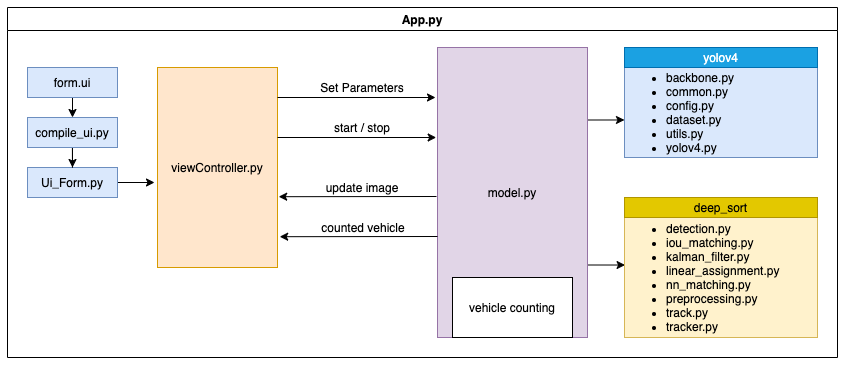

The diagram above was exported from draw.io. Its source (the exported page's mxGraphModel, read from the mxfile embedded in the PNG):
<mxGraphModel dx="652" dy="430" grid="1" gridSize="10" guides="1" tooltips="1" connect="1" arrows="1" fold="1" page="1" pageScale="1" pageWidth="827" pageHeight="1169" math="0" shadow="0">
  <root>
    <mxCell id="W78v93zbbZwTgB5uzgz9-0" />
    <mxCell id="W78v93zbbZwTgB5uzgz9-1" parent="W78v93zbbZwTgB5uzgz9-0" />
    <mxCell id="fvZbAWrm1s7gXed9DRv9-0" value="viewController.py" style="rounded=0;whiteSpace=wrap;html=1;fillColor=#ffe6cc;strokeColor=#d79b00;" vertex="1" parent="W78v93zbbZwTgB5uzgz9-1">
      <mxGeometry x="360" y="250" width="120" height="200" as="geometry" />
    </mxCell>
    <mxCell id="dfahKzyQVKoHZNZVdZQ7-0" style="edgeStyle=orthogonalEdgeStyle;rounded=0;orthogonalLoop=1;jettySize=auto;html=1;exitX=1;exitY=0.25;exitDx=0;exitDy=0;entryX=0;entryY=0.576;entryDx=0;entryDy=0;entryPerimeter=0;" edge="1" parent="W78v93zbbZwTgB5uzgz9-1" source="fvZbAWrm1s7gXed9DRv9-1" target="fvZbAWrm1s7gXed9DRv9-35">
      <mxGeometry relative="1" as="geometry" />
    </mxCell>
    <mxCell id="dfahKzyQVKoHZNZVdZQ7-1" style="edgeStyle=orthogonalEdgeStyle;rounded=0;orthogonalLoop=1;jettySize=auto;html=1;exitX=1;exitY=0.75;exitDx=0;exitDy=0;entryX=0.003;entryY=0.396;entryDx=0;entryDy=0;entryPerimeter=0;" edge="1" parent="W78v93zbbZwTgB5uzgz9-1" source="fvZbAWrm1s7gXed9DRv9-1" target="fvZbAWrm1s7gXed9DRv9-37">
      <mxGeometry relative="1" as="geometry" />
    </mxCell>
    <mxCell id="fvZbAWrm1s7gXed9DRv9-1" value="model.py" style="rounded=0;whiteSpace=wrap;html=1;fillColor=#e1d5e7;strokeColor=#9673a6;" vertex="1" parent="W78v93zbbZwTgB5uzgz9-1">
      <mxGeometry x="640" y="230" width="150" height="290" as="geometry" />
    </mxCell>
    <mxCell id="fvZbAWrm1s7gXed9DRv9-3" value="" style="endArrow=classic;html=1;" edge="1" parent="W78v93zbbZwTgB5uzgz9-1">
      <mxGeometry width="50" height="50" relative="1" as="geometry">
        <mxPoint x="480" y="280" as="sourcePoint" />
        <mxPoint x="638" y="280" as="targetPoint" />
      </mxGeometry>
    </mxCell>
    <mxCell id="fvZbAWrm1s7gXed9DRv9-4" value="Set Parameters" style="text;html=1;strokeColor=none;fillColor=none;align=center;verticalAlign=middle;whiteSpace=wrap;rounded=0;" vertex="1" parent="W78v93zbbZwTgB5uzgz9-1">
      <mxGeometry x="510" y="260" width="110" height="20" as="geometry" />
    </mxCell>
    <mxCell id="fvZbAWrm1s7gXed9DRv9-6" value="" style="endArrow=classic;html=1;entryX=-0.011;entryY=0.15;entryDx=0;entryDy=0;entryPerimeter=0;" edge="1" parent="W78v93zbbZwTgB5uzgz9-1">
      <mxGeometry width="50" height="50" relative="1" as="geometry">
        <mxPoint x="480" y="320" as="sourcePoint" />
        <mxPoint x="638.6799999999998" y="320" as="targetPoint" />
      </mxGeometry>
    </mxCell>
    <mxCell id="fvZbAWrm1s7gXed9DRv9-7" value="start / stop" style="text;html=1;strokeColor=none;fillColor=none;align=center;verticalAlign=middle;whiteSpace=wrap;rounded=0;" vertex="1" parent="W78v93zbbZwTgB5uzgz9-1">
      <mxGeometry x="510" y="300" width="110" height="20" as="geometry" />
    </mxCell>
    <mxCell id="fvZbAWrm1s7gXed9DRv9-8" value="" style="endArrow=classic;html=1;entryX=1.01;entryY=0.646;entryDx=0;entryDy=0;entryPerimeter=0;" edge="1" parent="W78v93zbbZwTgB5uzgz9-1" target="fvZbAWrm1s7gXed9DRv9-0">
      <mxGeometry width="50" height="50" relative="1" as="geometry">
        <mxPoint x="639" y="379" as="sourcePoint" />
        <mxPoint x="580" y="330" as="targetPoint" />
      </mxGeometry>
    </mxCell>
    <mxCell id="fvZbAWrm1s7gXed9DRv9-9" value="update image" style="text;html=1;strokeColor=none;fillColor=none;align=center;verticalAlign=middle;whiteSpace=wrap;rounded=0;" vertex="1" parent="W78v93zbbZwTgB5uzgz9-1">
      <mxGeometry x="510" y="360" width="110" height="20" as="geometry" />
    </mxCell>
    <mxCell id="fvZbAWrm1s7gXed9DRv9-10" value="counted vehicle" style="text;html=1;strokeColor=none;fillColor=none;align=center;verticalAlign=middle;whiteSpace=wrap;rounded=0;" vertex="1" parent="W78v93zbbZwTgB5uzgz9-1">
      <mxGeometry x="511" y="400" width="110" height="20" as="geometry" />
    </mxCell>
    <mxCell id="fvZbAWrm1s7gXed9DRv9-11" value="" style="endArrow=classic;html=1;entryX=1.01;entryY=0.646;entryDx=0;entryDy=0;entryPerimeter=0;" edge="1" parent="W78v93zbbZwTgB5uzgz9-1">
      <mxGeometry width="50" height="50" relative="1" as="geometry">
        <mxPoint x="640" y="419" as="sourcePoint" />
        <mxPoint x="482.20000000000005" y="419.20000000000005" as="targetPoint" />
      </mxGeometry>
    </mxCell>
    <mxCell id="fvZbAWrm1s7gXed9DRv9-28" style="edgeStyle=orthogonalEdgeStyle;rounded=0;orthogonalLoop=1;jettySize=auto;html=1;exitX=1;exitY=0.5;exitDx=0;exitDy=0;entryX=-0.025;entryY=0.575;entryDx=0;entryDy=0;entryPerimeter=0;" edge="1" parent="W78v93zbbZwTgB5uzgz9-1" source="fvZbAWrm1s7gXed9DRv9-21" target="fvZbAWrm1s7gXed9DRv9-0">
      <mxGeometry relative="1" as="geometry" />
    </mxCell>
    <mxCell id="fvZbAWrm1s7gXed9DRv9-21" value="Ui_Form.py" style="rounded=0;whiteSpace=wrap;html=1;fillColor=#dae8fc;strokeColor=#6c8ebf;" vertex="1" parent="W78v93zbbZwTgB5uzgz9-1">
      <mxGeometry x="230" y="350" width="90" height="30" as="geometry" />
    </mxCell>
    <mxCell id="fvZbAWrm1s7gXed9DRv9-22" style="edgeStyle=orthogonalEdgeStyle;rounded=0;orthogonalLoop=1;jettySize=auto;html=1;exitX=0.5;exitY=1;exitDx=0;exitDy=0;entryX=0.5;entryY=0;entryDx=0;entryDy=0;" edge="1" parent="W78v93zbbZwTgB5uzgz9-1" source="fvZbAWrm1s7gXed9DRv9-23" target="fvZbAWrm1s7gXed9DRv9-25">
      <mxGeometry relative="1" as="geometry" />
    </mxCell>
    <mxCell id="fvZbAWrm1s7gXed9DRv9-23" value="form.ui" style="rounded=0;whiteSpace=wrap;html=1;fillColor=#dae8fc;strokeColor=#6c8ebf;" vertex="1" parent="W78v93zbbZwTgB5uzgz9-1">
      <mxGeometry x="230" y="250" width="90" height="30" as="geometry" />
    </mxCell>
    <mxCell id="fvZbAWrm1s7gXed9DRv9-24" style="edgeStyle=orthogonalEdgeStyle;rounded=0;orthogonalLoop=1;jettySize=auto;html=1;entryX=0.5;entryY=0;entryDx=0;entryDy=0;" edge="1" parent="W78v93zbbZwTgB5uzgz9-1" source="fvZbAWrm1s7gXed9DRv9-25" target="fvZbAWrm1s7gXed9DRv9-21">
      <mxGeometry relative="1" as="geometry" />
    </mxCell>
    <mxCell id="fvZbAWrm1s7gXed9DRv9-25" value="compile_ui.py" style="rounded=0;whiteSpace=wrap;html=1;fillColor=#dae8fc;strokeColor=#6c8ebf;" vertex="1" parent="W78v93zbbZwTgB5uzgz9-1">
      <mxGeometry x="230" y="300" width="90" height="30" as="geometry" />
    </mxCell>
    <mxCell id="fvZbAWrm1s7gXed9DRv9-27" value="App.py" style="swimlane;" vertex="1" parent="W78v93zbbZwTgB5uzgz9-1">
      <mxGeometry x="210" y="190" width="830" height="350" as="geometry" />
    </mxCell>
    <mxCell id="fvZbAWrm1s7gXed9DRv9-35" value="&lt;ul&gt;&lt;li&gt;backbone.py&lt;/li&gt;&lt;li&gt;common.py&lt;/li&gt;&lt;li&gt;config.py&lt;/li&gt;&lt;li&gt;dataset.py&lt;/li&gt;&lt;li&gt;utils.py&lt;/li&gt;&lt;li&gt;yolov4.py&lt;/li&gt;&lt;/ul&gt;" style="rounded=0;whiteSpace=wrap;html=1;align=left;fillColor=#dae8fc;strokeColor=#6c8ebf;" vertex="1" parent="W78v93zbbZwTgB5uzgz9-1">
      <mxGeometry x="827" y="250" width="193" height="90" as="geometry" />
    </mxCell>
    <mxCell id="fvZbAWrm1s7gXed9DRv9-36" value="yolov4" style="rounded=0;whiteSpace=wrap;html=1;fillColor=#1ba1e2;strokeColor=#006EAF;fontColor=#ffffff;" vertex="1" parent="W78v93zbbZwTgB5uzgz9-1">
      <mxGeometry x="827" y="230" width="193" height="20" as="geometry" />
    </mxCell>
    <mxCell id="fvZbAWrm1s7gXed9DRv9-37" value="&lt;ul&gt;&lt;li&gt;detection.py&lt;/li&gt;&lt;li&gt;iou_matching.py&lt;/li&gt;&lt;li&gt;kalman_filter.py&lt;/li&gt;&lt;li&gt;linear_assignment.py&lt;/li&gt;&lt;li&gt;nn_matching.py&lt;/li&gt;&lt;li&gt;preprocessing.py&lt;/li&gt;&lt;li&gt;track.py&lt;/li&gt;&lt;li&gt;tracker.py&lt;/li&gt;&lt;/ul&gt;" style="rounded=0;whiteSpace=wrap;html=1;align=left;fillColor=#fff2cc;strokeColor=#d6b656;" vertex="1" parent="W78v93zbbZwTgB5uzgz9-1">
      <mxGeometry x="827" y="400" width="193" height="120" as="geometry" />
    </mxCell>
    <mxCell id="fvZbAWrm1s7gXed9DRv9-38" value="deep_sort" style="rounded=0;whiteSpace=wrap;html=1;fillColor=#e3c800;strokeColor=#B09500;fontColor=#000000;" vertex="1" parent="W78v93zbbZwTgB5uzgz9-1">
      <mxGeometry x="827" y="380" width="193" height="20" as="geometry" />
    </mxCell>
    <mxCell id="dfahKzyQVKoHZNZVdZQ7-2" value="vehicle counting" style="rounded=0;whiteSpace=wrap;html=1;" vertex="1" parent="W78v93zbbZwTgB5uzgz9-1">
      <mxGeometry x="655" y="460" width="120" height="60" as="geometry" />
    </mxCell>
  </root>
</mxGraphModel>